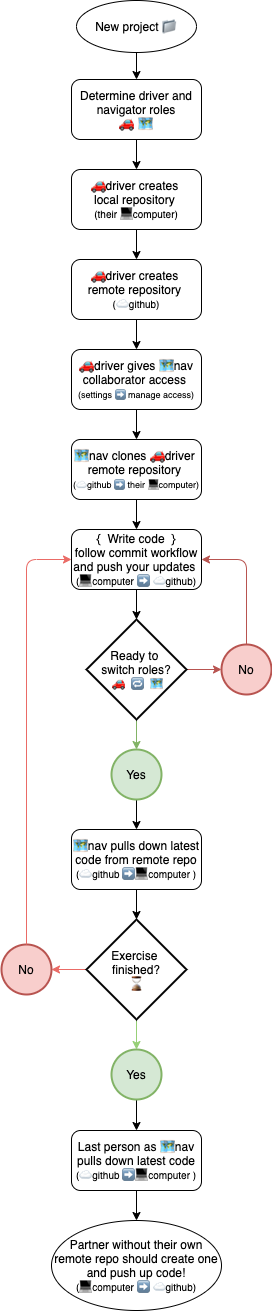

The diagram above was exported from draw.io. Its source (the exported page's mxGraphModel, read from the mxfile embedded in the PNG):
<mxGraphModel dx="786" dy="1624" grid="1" gridSize="10" guides="1" tooltips="1" connect="1" arrows="1" fold="1" page="1" pageScale="1" pageWidth="850" pageHeight="1100" math="0" shadow="0">
  <root>
    <mxCell id="WIyWlLk6GJQsqaUBKTNV-0" />
    <mxCell id="WIyWlLk6GJQsqaUBKTNV-1" parent="WIyWlLk6GJQsqaUBKTNV-0" />
    <mxCell id="ddJYDfmsvspj4xlA35Rv-12" value="" style="edgeStyle=orthogonalEdgeStyle;rounded=0;orthogonalLoop=1;jettySize=auto;html=1;" parent="WIyWlLk6GJQsqaUBKTNV-1" source="ddJYDfmsvspj4xlA35Rv-10" target="ddJYDfmsvspj4xlA35Rv-11" edge="1">
      <mxGeometry relative="1" as="geometry" />
    </mxCell>
    <mxCell id="ddJYDfmsvspj4xlA35Rv-10" value="Determine driver and navigator roles&lt;br&gt;🚗 🗺" style="rounded=1;whiteSpace=wrap;html=1;fillColor=#FFFFFF;" parent="WIyWlLk6GJQsqaUBKTNV-1" vertex="1">
      <mxGeometry x="160" y="-1001" width="130" height="60" as="geometry" />
    </mxCell>
    <mxCell id="ddJYDfmsvspj4xlA35Rv-14" value="" style="edgeStyle=orthogonalEdgeStyle;rounded=0;orthogonalLoop=1;jettySize=auto;html=1;" parent="WIyWlLk6GJQsqaUBKTNV-1" source="ddJYDfmsvspj4xlA35Rv-11" target="ddJYDfmsvspj4xlA35Rv-13" edge="1">
      <mxGeometry relative="1" as="geometry" />
    </mxCell>
    <mxCell id="ddJYDfmsvspj4xlA35Rv-11" value="🚗driver creates &lt;br&gt;local repository &lt;br&gt;&lt;font style=&quot;font-size: 10px&quot;&gt;(their 💻computer)&lt;/font&gt;" style="rounded=1;whiteSpace=wrap;html=1;fillColor=#FFFFFF;" parent="WIyWlLk6GJQsqaUBKTNV-1" vertex="1">
      <mxGeometry x="160" y="-911" width="130" height="60" as="geometry" />
    </mxCell>
    <mxCell id="ddJYDfmsvspj4xlA35Rv-16" value="" style="edgeStyle=orthogonalEdgeStyle;rounded=0;orthogonalLoop=1;jettySize=auto;html=1;" parent="WIyWlLk6GJQsqaUBKTNV-1" source="ddJYDfmsvspj4xlA35Rv-13" target="ddJYDfmsvspj4xlA35Rv-15" edge="1">
      <mxGeometry relative="1" as="geometry" />
    </mxCell>
    <mxCell id="ddJYDfmsvspj4xlA35Rv-13" value="🚗driver creates &lt;br&gt;remote repository &lt;br&gt;&lt;font style=&quot;font-size: 10px&quot;&gt;(☁github)&lt;/font&gt;" style="rounded=1;whiteSpace=wrap;html=1;fillColor=#FFFFFF;" parent="WIyWlLk6GJQsqaUBKTNV-1" vertex="1">
      <mxGeometry x="160" y="-821" width="130" height="60" as="geometry" />
    </mxCell>
    <mxCell id="ddJYDfmsvspj4xlA35Rv-18" value="" style="edgeStyle=orthogonalEdgeStyle;rounded=0;orthogonalLoop=1;jettySize=auto;html=1;" parent="WIyWlLk6GJQsqaUBKTNV-1" source="ddJYDfmsvspj4xlA35Rv-15" target="ddJYDfmsvspj4xlA35Rv-17" edge="1">
      <mxGeometry relative="1" as="geometry" />
    </mxCell>
    <mxCell id="ddJYDfmsvspj4xlA35Rv-15" value="🚗driver gives&amp;nbsp;🗺nav collaborator access&amp;nbsp;&lt;br&gt;&lt;font style=&quot;font-size: 9px&quot;&gt;(settings ➡ manage access)&lt;/font&gt;" style="rounded=1;whiteSpace=wrap;html=1;fillColor=#FFFFFF;" parent="WIyWlLk6GJQsqaUBKTNV-1" vertex="1">
      <mxGeometry x="160" y="-731" width="130" height="60" as="geometry" />
    </mxCell>
    <mxCell id="ddJYDfmsvspj4xlA35Rv-20" value="" style="edgeStyle=orthogonalEdgeStyle;rounded=0;orthogonalLoop=1;jettySize=auto;html=1;" parent="WIyWlLk6GJQsqaUBKTNV-1" source="ddJYDfmsvspj4xlA35Rv-17" target="ddJYDfmsvspj4xlA35Rv-19" edge="1">
      <mxGeometry relative="1" as="geometry" />
    </mxCell>
    <mxCell id="ddJYDfmsvspj4xlA35Rv-17" value="🗺nav clones 🚗driver&amp;nbsp;&lt;br&gt;remote repository &lt;br&gt;&lt;font style=&quot;font-size: 9px&quot;&gt;(☁github&amp;nbsp;➡&amp;nbsp;their 💻computer)&lt;/font&gt;" style="rounded=1;whiteSpace=wrap;html=1;fillColor=#FFFFFF;" parent="WIyWlLk6GJQsqaUBKTNV-1" vertex="1">
      <mxGeometry x="160" y="-641" width="130" height="60" as="geometry" />
    </mxCell>
    <mxCell id="ddJYDfmsvspj4xlA35Rv-25" value="" style="edgeStyle=orthogonalEdgeStyle;rounded=0;orthogonalLoop=1;jettySize=auto;html=1;" parent="WIyWlLk6GJQsqaUBKTNV-1" source="ddJYDfmsvspj4xlA35Rv-19" edge="1">
      <mxGeometry relative="1" as="geometry">
        <mxPoint x="225" y="-461" as="targetPoint" />
      </mxGeometry>
    </mxCell>
    <mxCell id="ddJYDfmsvspj4xlA35Rv-19" value="{&amp;nbsp; Write code&amp;nbsp; }&lt;br&gt;follow commit workflow&lt;br&gt;and push your updates &lt;br&gt;&lt;font style=&quot;font-size: 10px&quot;&gt;&lt;font&gt;(💻computer&amp;nbsp;➡&amp;nbsp;☁github&lt;/font&gt;)&lt;/font&gt;" style="rounded=1;whiteSpace=wrap;html=1;fillColor=#FFFFFF;" parent="WIyWlLk6GJQsqaUBKTNV-1" vertex="1">
      <mxGeometry x="160" y="-551" width="130" height="60" as="geometry" />
    </mxCell>
    <mxCell id="ddJYDfmsvspj4xlA35Rv-23" value="" style="edgeStyle=orthogonalEdgeStyle;rounded=0;orthogonalLoop=1;jettySize=auto;html=1;" parent="WIyWlLk6GJQsqaUBKTNV-1" target="ddJYDfmsvspj4xlA35Rv-10" edge="1">
      <mxGeometry relative="1" as="geometry">
        <mxPoint x="225" y="-1031" as="sourcePoint" />
      </mxGeometry>
    </mxCell>
    <mxCell id="ddJYDfmsvspj4xlA35Rv-30" value="" style="edgeStyle=orthogonalEdgeStyle;rounded=0;orthogonalLoop=1;jettySize=auto;html=1;fillColor=#d5e8d4;strokeColor=#82b366;" parent="WIyWlLk6GJQsqaUBKTNV-1" source="ddJYDfmsvspj4xlA35Rv-26" target="ddJYDfmsvspj4xlA35Rv-29" edge="1">
      <mxGeometry relative="1" as="geometry" />
    </mxCell>
    <mxCell id="ddJYDfmsvspj4xlA35Rv-31" value="" style="edgeStyle=orthogonalEdgeStyle;rounded=0;orthogonalLoop=1;jettySize=auto;html=1;fillColor=#f8cecc;strokeColor=#b85450;" parent="WIyWlLk6GJQsqaUBKTNV-1" source="ddJYDfmsvspj4xlA35Rv-26" target="ddJYDfmsvspj4xlA35Rv-28" edge="1">
      <mxGeometry relative="1" as="geometry" />
    </mxCell>
    <mxCell id="ddJYDfmsvspj4xlA35Rv-26" value="&lt;span&gt;Ready to &lt;br&gt;switch roles?&lt;/span&gt;&lt;br&gt;&lt;font style=&quot;font-size: 10px&quot;&gt;&amp;nbsp;🚗&amp;nbsp; 🔁&amp;nbsp; 🗺&lt;/font&gt;" style="strokeWidth=2;html=1;shape=mxgraph.flowchart.decision;whiteSpace=wrap;fillColor=#FFFFFF;" parent="WIyWlLk6GJQsqaUBKTNV-1" vertex="1">
      <mxGeometry x="175" y="-461" width="100" height="100" as="geometry" />
    </mxCell>
    <mxCell id="ddJYDfmsvspj4xlA35Rv-27" value="New project 📁" style="ellipse;whiteSpace=wrap;html=1;fillColor=#FFFFFF;" parent="WIyWlLk6GJQsqaUBKTNV-1" vertex="1">
      <mxGeometry x="165" y="-1080" width="120" height="52" as="geometry" />
    </mxCell>
    <mxCell id="ddJYDfmsvspj4xlA35Rv-28" value="No" style="strokeWidth=2;html=1;shape=mxgraph.flowchart.start_2;whiteSpace=wrap;fillColor=#f8cecc;strokeColor=#b85450;" parent="WIyWlLk6GJQsqaUBKTNV-1" vertex="1">
      <mxGeometry x="310" y="-436" width="50" height="50" as="geometry" />
    </mxCell>
    <mxCell id="ddJYDfmsvspj4xlA35Rv-34" value="" style="edgeStyle=orthogonalEdgeStyle;rounded=0;orthogonalLoop=1;jettySize=auto;html=1;" parent="WIyWlLk6GJQsqaUBKTNV-1" source="ddJYDfmsvspj4xlA35Rv-29" target="ddJYDfmsvspj4xlA35Rv-33" edge="1">
      <mxGeometry relative="1" as="geometry" />
    </mxCell>
    <mxCell id="ddJYDfmsvspj4xlA35Rv-29" value="Yes" style="strokeWidth=2;html=1;shape=mxgraph.flowchart.start_2;whiteSpace=wrap;fillColor=#d5e8d4;strokeColor=#82b366;" parent="WIyWlLk6GJQsqaUBKTNV-1" vertex="1">
      <mxGeometry x="200" y="-331" width="50" height="50" as="geometry" />
    </mxCell>
    <mxCell id="ddJYDfmsvspj4xlA35Rv-32" value="" style="endArrow=classic;html=1;entryX=1;entryY=0.5;entryDx=0;entryDy=0;exitX=0.5;exitY=0;exitDx=0;exitDy=0;exitPerimeter=0;edgeStyle=orthogonalEdgeStyle;strokeColor=#b85450;fillColor=#f8cecc;" parent="WIyWlLk6GJQsqaUBKTNV-1" source="ddJYDfmsvspj4xlA35Rv-28" target="ddJYDfmsvspj4xlA35Rv-19" edge="1">
      <mxGeometry width="50" height="50" relative="1" as="geometry">
        <mxPoint x="340" y="-441" as="sourcePoint" />
        <mxPoint x="340" y="-531" as="targetPoint" />
      </mxGeometry>
    </mxCell>
    <mxCell id="ddJYDfmsvspj4xlA35Rv-37" value="" style="edgeStyle=orthogonalEdgeStyle;rounded=0;orthogonalLoop=1;jettySize=auto;html=1;strokeColor=#000000;" parent="WIyWlLk6GJQsqaUBKTNV-1" source="ddJYDfmsvspj4xlA35Rv-33" target="ddJYDfmsvspj4xlA35Rv-35" edge="1">
      <mxGeometry relative="1" as="geometry" />
    </mxCell>
    <mxCell id="ddJYDfmsvspj4xlA35Rv-33" value="🗺nav pulls down latest code from remote repo&lt;br&gt;&lt;font style=&quot;font-size: 10px&quot;&gt;(☁github ➡💻computer&amp;nbsp;&lt;/font&gt;&lt;span style=&quot;font-size: 10px&quot;&gt;)&lt;/span&gt;" style="rounded=1;whiteSpace=wrap;html=1;fillColor=#FFFFFF;" parent="WIyWlLk6GJQsqaUBKTNV-1" vertex="1">
      <mxGeometry x="160" y="-251" width="130" height="60" as="geometry" />
    </mxCell>
    <mxCell id="ddJYDfmsvspj4xlA35Rv-40" value="" style="edgeStyle=orthogonalEdgeStyle;rounded=0;orthogonalLoop=1;jettySize=auto;html=1;strokeColor=#EA6B66;" parent="WIyWlLk6GJQsqaUBKTNV-1" source="ddJYDfmsvspj4xlA35Rv-35" target="ddJYDfmsvspj4xlA35Rv-38" edge="1">
      <mxGeometry relative="1" as="geometry" />
    </mxCell>
    <mxCell id="ddJYDfmsvspj4xlA35Rv-43" value="" style="edgeStyle=orthogonalEdgeStyle;rounded=0;orthogonalLoop=1;jettySize=auto;html=1;strokeColor=#97D077;" parent="WIyWlLk6GJQsqaUBKTNV-1" source="ddJYDfmsvspj4xlA35Rv-35" target="ddJYDfmsvspj4xlA35Rv-42" edge="1">
      <mxGeometry relative="1" as="geometry" />
    </mxCell>
    <mxCell id="ddJYDfmsvspj4xlA35Rv-35" value="Exercise&amp;nbsp; finished?&lt;br&gt;⌛" style="strokeWidth=2;html=1;shape=mxgraph.flowchart.decision;whiteSpace=wrap;fillColor=#FFFFFF;" parent="WIyWlLk6GJQsqaUBKTNV-1" vertex="1">
      <mxGeometry x="175" y="-161" width="100" height="100" as="geometry" />
    </mxCell>
    <mxCell id="ddJYDfmsvspj4xlA35Rv-38" value="No" style="strokeWidth=2;html=1;shape=mxgraph.flowchart.start_2;whiteSpace=wrap;fillColor=#f8cecc;strokeColor=#b85450;" parent="WIyWlLk6GJQsqaUBKTNV-1" vertex="1">
      <mxGeometry x="90" y="-136" width="50" height="50" as="geometry" />
    </mxCell>
    <mxCell id="ddJYDfmsvspj4xlA35Rv-41" value="" style="endArrow=classic;html=1;edgeStyle=orthogonalEdgeStyle;exitX=0.5;exitY=0;exitDx=0;exitDy=0;exitPerimeter=0;entryX=0;entryY=0.5;entryDx=0;entryDy=0;strokeColor=#EA6B66;" parent="WIyWlLk6GJQsqaUBKTNV-1" source="ddJYDfmsvspj4xlA35Rv-38" target="ddJYDfmsvspj4xlA35Rv-19" edge="1">
      <mxGeometry width="50" height="50" relative="1" as="geometry">
        <mxPoint x="115" y="-141" as="sourcePoint" />
        <mxPoint x="155" y="-521" as="targetPoint" />
        <Array as="points">
          <mxPoint x="115" y="-521" />
        </Array>
      </mxGeometry>
    </mxCell>
    <mxCell id="tJMDi5Y_tkmfaH8_ppOs-2" value="" style="edgeStyle=orthogonalEdgeStyle;rounded=0;orthogonalLoop=1;jettySize=auto;html=1;" parent="WIyWlLk6GJQsqaUBKTNV-1" source="ddJYDfmsvspj4xlA35Rv-42" target="tJMDi5Y_tkmfaH8_ppOs-1" edge="1">
      <mxGeometry relative="1" as="geometry" />
    </mxCell>
    <mxCell id="ddJYDfmsvspj4xlA35Rv-42" value="Yes" style="strokeWidth=2;html=1;shape=mxgraph.flowchart.start_2;whiteSpace=wrap;fillColor=#d5e8d4;strokeColor=#82b366;" parent="WIyWlLk6GJQsqaUBKTNV-1" vertex="1">
      <mxGeometry x="200" y="-31" width="50" height="50" as="geometry" />
    </mxCell>
    <mxCell id="tJMDi5Y_tkmfaH8_ppOs-4" value="" style="edgeStyle=orthogonalEdgeStyle;rounded=0;orthogonalLoop=1;jettySize=auto;html=1;" parent="WIyWlLk6GJQsqaUBKTNV-1" source="tJMDi5Y_tkmfaH8_ppOs-1" edge="1">
      <mxGeometry relative="1" as="geometry">
        <mxPoint x="225" y="140" as="targetPoint" />
      </mxGeometry>
    </mxCell>
    <mxCell id="tJMDi5Y_tkmfaH8_ppOs-1" value="Last person as 🗺nav pulls down latest code&lt;br&gt;&lt;font style=&quot;font-size: 10px&quot;&gt;(☁github ➡💻computer&amp;nbsp;&lt;/font&gt;&lt;span style=&quot;font-size: 10px&quot;&gt;)&lt;/span&gt;" style="rounded=1;whiteSpace=wrap;html=1;fillColor=#FFFFFF;" parent="WIyWlLk6GJQsqaUBKTNV-1" vertex="1">
      <mxGeometry x="160" y="50" width="130" height="60" as="geometry" />
    </mxCell>
    <mxCell id="tJMDi5Y_tkmfaH8_ppOs-5" value="Partner without&amp;nbsp;their own remote repo should create one and push up code!&lt;br&gt;&lt;font style=&quot;font-size: 10px&quot;&gt;(💻computer&amp;nbsp;➡&amp;nbsp;☁github&lt;/font&gt;&lt;span style=&quot;font-size: 10px&quot;&gt;)&lt;/span&gt;" style="ellipse;whiteSpace=wrap;html=1;fillColor=#FFFFFF;" parent="WIyWlLk6GJQsqaUBKTNV-1" vertex="1">
      <mxGeometry x="140" y="140" width="170" height="90" as="geometry" />
    </mxCell>
  </root>
</mxGraphModel>